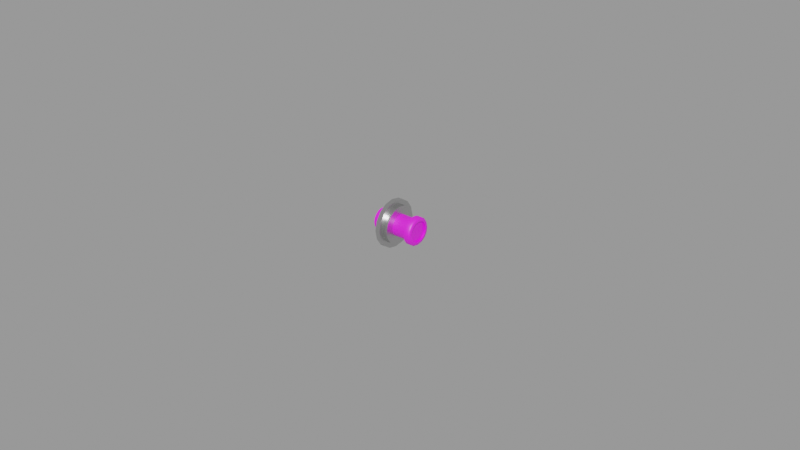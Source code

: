 # Source: circuit-breaker-pull-off.blend  (saved by Blender 2.83.18; exported with 4.5.12 LTS)
import bpy
from mathutils import Matrix  # noqa: F401  (used for matrix-valued properties, if any)

bpy.ops.wm.read_factory_settings(use_empty=True)
scene = bpy.context.scene
scene.name = 'Empty'

# ---- images (referenced by path relative to the original .blend; pixels are not part of the script)
import os
ASSET_DIR = os.environ.get("B2B_ASSET_DIR", "")  # directory of the original .blend (textures are referenced by path, not embedded)
HERE = os.path.dirname(os.path.abspath(__file__))  # packed textures are extracted next to this script under _unpacked/

def load_image(name, relpath, width, height, colorspace="sRGB"):
    """Load a texture the original file referenced (path relative to the .blend, or extracted next to this script)."""
    p = next((c for c in (os.path.join(HERE, relpath), os.path.join(ASSET_DIR, relpath)) if relpath and os.path.exists(c)), "")
    if p:
        img = bpy.data.images.load(p, check_existing=True)
        img.name = name
    else:  # same state as the original file: an image datablock whose file is absent (Cycles renders it pink)
        img = bpy.data.images.new(name, width, height)
        img.source = "FILE"
        img.filepath = "//" + (relpath or name)
    img.colorspace_settings.name = colorspace
    return img
img_circuit_breaker_pull_off_5_png = load_image('circuit-breaker-pull-off-5.png', 'circuit-breaker-pull-off-5.png', 1024, 1024, 'sRGB')

# ---- materials (node trees are filled in below, after node groups)
mat_mountmaterial = bpy.data.materials.new('MountMaterial')
mat_mountmaterial.use_transparent_shadow = False
mat_breakermaterial = bpy.data.materials.new('BreakerMaterial')
mat_breakermaterial.use_transparent_shadow = False

# ---- node groups
ng_auto_smooth = bpy.data.node_groups.new('Auto Smooth', 'GeometryNodeTree')
_s = ng_auto_smooth.interface.new_socket(name='Geometry', in_out='OUTPUT', socket_type='NodeSocketGeometry')
_s = ng_auto_smooth.interface.new_socket(name='Geometry', in_out='INPUT', socket_type='NodeSocketGeometry')
_s = ng_auto_smooth.interface.new_socket(name='Angle', in_out='INPUT', socket_type='NodeSocketFloat')
_s.subtype = 'ANGLE'
_s.min_value = 0.0
_s.max_value = 3.142
ng_auto_smooth.is_modifier = True
_N = ng_auto_smooth.nodes; _L = ng_auto_smooth.links
n0 = _N.new('NodeGroupOutput'); n0.name = 'Group Output'; n0.location = (480, -100)
n1 = _N.new('NodeGroupInput'); n1.name = 'Group Input'; n1.location = (-420, -300)
n2 = _N.new('NodeGroupInput'); n2.name = 'Group Input.001'; n2.location = (-60, -100)
n3 = _N.new('GeometryNodeSetShadeSmooth'); n3.name = 'Set Shade Smooth'; n3.location = (120, -100)
n3.domain = 'EDGE'
n4 = _N.new('GeometryNodeSetShadeSmooth'); n4.name = 'Set Shade Smooth.001'; n4.location = (300, -100)
n5 = _N.new('GeometryNodeInputMeshEdgeAngle'); n5.name = 'Edge Angle'; n5.location = (-420, -220)
n6 = _N.new('GeometryNodeInputEdgeSmooth'); n6.name = 'Is Edge Smooth'; n6.location = (-60, -160)
n7 = _N.new('GeometryNodeInputShadeSmooth'); n7.name = 'Is Face Smooth'; n7.location = (-240, -340)
n8 = _N.new('FunctionNodeBooleanMath'); n8.name = 'Boolean Math'; n8.location = (-60, -220)
n9 = _N.new('FunctionNodeCompare'); n9.name = 'Compare'; n9.location = (-240, -180)
n9.operation = 'LESS_EQUAL'
_L.new(n5.outputs[0], n9.inputs[0])
_L.new(n4.outputs[0], n0.inputs[0])
_L.new(n1.outputs[1], n9.inputs[1])
_L.new(n9.outputs[0], n8.inputs[0])
_L.new(n7.outputs[0], n8.inputs[1])
_L.new(n2.outputs[0], n3.inputs[0])
_L.new(n6.outputs[0], n3.inputs[1])
_L.new(n3.outputs[0], n4.inputs[0])
_L.new(n8.outputs[0], n3.inputs[2])
n0.is_active_output = True

# ---- material node trees
mat_mountmaterial.use_nodes = True; mat_mountmaterial.node_tree.nodes.clear()
_N = mat_mountmaterial.node_tree.nodes; _L = mat_mountmaterial.node_tree.links
n0 = _N.new('ShaderNodeBsdfPrincipled'); n0.name = 'Principled BSDF'; n0.location = (10, 300)
n0.distribution = 'GGX'
n0.subsurface_method = 'BURLEY'
n0.inputs[0].default_value = (0.6038, 0.6038, 0.6038, 1.0)
n0.inputs[1].default_value = 1.0
n0.inputs[2].default_value = 0.3
n0.inputs[3].default_value = 1.45
n0.inputs[13].default_value = 1.0
n0.inputs[27].default_value = (0.0, 0.0, 0.0, 1.0)
n0.inputs[28].default_value = 1.0
n1 = _N.new('ShaderNodeOutputMaterial'); n1.name = 'Material Output'; n1.location = (300, 300)
_L.new(n0.outputs[0], n1.inputs[0])
n1.is_active_output = True
mat_breakermaterial.use_nodes = True; mat_breakermaterial.node_tree.nodes.clear()
_N = mat_breakermaterial.node_tree.nodes; _L = mat_breakermaterial.node_tree.links
n0 = _N.new('ShaderNodeBsdfPrincipled'); n0.name = 'Principled BSDF'; n0.location = (10, 300)
n0.distribution = 'GGX'
n0.subsurface_method = 'BURLEY'
n0.inputs[3].default_value = 1.45
n0.inputs[13].default_value = 1.0
n0.inputs[27].default_value = (0.0, 0.0, 0.0, 1.0)
n0.inputs[28].default_value = 1.0
n1 = _N.new('ShaderNodeOutputMaterial'); n1.name = 'Material Output'; n1.location = (300, 300)
n2 = _N.new('ShaderNodeTexImage'); n2.name = 'Image Texture'; n2.location = (-280, 280)
n2.image = img_circuit_breaker_pull_off_5_png
_L.new(n0.outputs[0], n1.inputs[0])
_L.new(n2.outputs[0], n0.inputs[0])
n1.is_active_output = True

# ---- meshes
me_circle = bpy.data.meshes.new('Circle')
me_circle.from_pydata([(0.0, 0.0075, 0.0), (-0.00287, 0.006929, 0.0), (-0.005303, 0.005303, 0.0), (-0.006929, 0.00287, 0.0), (-0.0075, -3.278e-10, 0.0), (-0.006929, -0.00287, 0.0), (-0.005303, -0.005303, 0.0), (-0.00287, -0.006929, 0.0), (-1.132e-09, -0.0075, 0.0), (0.00287, -0.006929, 0.0), (0.005303, -0.005303, 0.0), (0.006929, -0.00287, 0.0), (0.0075, 8.944e-11, 0.0), (0.006929, 0.00287, 0.0), (0.005303, 0.005303, 0.0), (0.00287, 0.006929, 0.0), (-0.002285, 0.005516, 0.0015), (1.859e-10, 0.005971, 0.0015), (-0.004222, 0.004222, 0.0015), (-0.005516, 0.002285, 0.0015), (-0.005971, -3.511e-10, 0.0015), (-0.005516, -0.002285, 0.0015), (-0.004222, -0.004222, 0.0015), (-0.002285, -0.005516, 0.0015), (-8.769e-10, -0.005971, 0.0015), (0.002285, -0.005516, 0.0015), (0.004222, -0.004222, 0.0015), (0.005516, -0.002285, 0.0015), (0.005971, -3.836e-11, 0.0015), (0.005516, 0.002285, 0.0015), (0.004222, 0.004222, 0.0015), (0.002285, 0.005516, 0.0015), (-0.00287, 0.006929, 0.0015), (-1.388e-17, 0.0075, 0.0015), (-0.005303, 0.005303, 0.0015), (-0.006929, 0.00287, 0.0015), (-0.0075, -3.278e-10, 0.0015), (-0.006929, -0.00287, 0.0015), (-0.005303, -0.005303, 0.0015), (-0.00287, -0.006929, 0.0015), (-1.132e-09, -0.0075, 0.0015), (0.00287, -0.006929, 0.0015), (0.005303, -0.005303, 0.0015), (0.006929, -0.00287, 0.0015), (0.0075, 8.944e-11, 0.0015), (0.006929, 0.00287, 0.0015), (0.005303, 0.005303, 0.0015), (0.00287, 0.006929, 0.0015), (-0.002285, 0.005516, 0.003), (1.861e-10, 0.005971, 0.003), (-0.004222, 0.004222, 0.003), (-0.005516, 0.002285, 0.003), (-0.005971, -3.511e-10, 0.003), (-0.005516, -0.002285, 0.003), (-0.004222, -0.004222, 0.003), (-0.002285, -0.005516, 0.003), (-8.767e-10, -0.005971, 0.003), (0.002285, -0.005516, 0.003), (0.004222, -0.004222, 0.003), (0.005516, -0.002285, 0.003), (0.005971, -3.836e-11, 0.003), (0.005516, 0.002285, 0.003), (0.004222, 0.004222, 0.003), (0.002285, 0.005516, 0.003), (-0.001309, 0.003161, 0.003), (5.849e-10, 0.003422, 0.003), (-0.002419, 0.002419, 0.003), (-0.003161, 0.001309, 0.003), (-0.003422, -2.814e-10, 0.003), (-0.003161, -0.001309, 0.003), (-0.002419, -0.002419, 0.003), (-0.001309, -0.003161, 0.003), (-5.475e-10, -0.003422, 0.003), (0.001309, -0.003161, 0.003), (0.002419, -0.002419, 0.003), (0.003161, -0.001309, 0.003), (0.003422, -2.862e-10, 0.003), (0.003161, 0.001309, 0.003), (0.002419, 0.002419, 0.003), (0.001309, 0.003161, 0.003), (-0.0017, 0.004103, 0.003), (3.836e-10, 0.004441, 0.003), (-0.00314, 0.00314, 0.003), (-0.004103, 0.0017, 0.003), (-0.004441, -3.046e-10, 0.003), (-0.004103, -0.0017, 0.003), (-0.00314, -0.00314, 0.003), (-0.0017, -0.004103, 0.003), (-7.024e-10, -0.004441, 0.003), (0.0017, -0.004103, 0.003), (0.00314, -0.00314, 0.003), (0.004103, -0.0017, 0.003), (0.004441, -1.778e-10, 0.003), (0.004103, 0.0017, 0.003), (0.00314, 0.00314, 0.003), (0.0017, 0.004103, 0.003)], [], [(16, 17, 33, 32), (18, 16, 32, 34), (19, 18, 34, 35), (20, 19, 35, 36), (21, 20, 36, 37), (22, 21, 37, 38), (23, 22, 38, 39), (24, 23, 39, 40), (25, 24, 40, 41), (26, 25, 41, 42), (27, 26, 42, 43), (28, 27, 43, 44), (29, 28, 44, 45), (30, 29, 45, 46), (31, 30, 46, 47), (17, 31, 47, 33), (19, 20, 52, 51), (26, 27, 59, 58), (18, 19, 51, 50), (25, 26, 58, 57), (16, 18, 50, 48), (24, 25, 57, 56), (31, 17, 49, 63), (17, 16, 48, 49), (23, 24, 56, 55), (30, 31, 63, 62), (22, 23, 55, 54), (29, 30, 62, 61), (21, 22, 54, 53), (28, 29, 61, 60), (20, 21, 53, 52), (27, 28, 60, 59), (10, 11, 43, 42), (3, 4, 36, 35), (11, 12, 44, 43), (4, 5, 37, 36), (12, 13, 45, 44), (5, 6, 38, 37), (13, 14, 46, 45), (6, 7, 39, 38), (14, 15, 47, 46), (7, 8, 40, 39), (0, 1, 32, 33), (15, 0, 33, 47), (8, 9, 41, 40), (1, 2, 34, 32), (9, 10, 42, 41), (2, 3, 35, 34), (80, 81, 49, 48), (82, 80, 48, 50), (83, 82, 50, 51), (84, 83, 51, 52), (85, 84, 52, 53), (86, 85, 53, 54), (87, 86, 54, 55), (88, 87, 55, 56), (89, 88, 56, 57), (90, 89, 57, 58), (91, 90, 58, 59), (92, 91, 59, 60), (93, 92, 60, 61), (94, 93, 61, 62), (95, 94, 62, 63), (81, 95, 63, 49), (64, 65, 81, 80), (66, 64, 80, 82), (67, 66, 82, 83), (68, 67, 83, 84), (69, 68, 84, 85), (70, 69, 85, 86), (71, 70, 86, 87), (72, 71, 87, 88), (73, 72, 88, 89), (74, 73, 89, 90), (75, 74, 90, 91), (76, 75, 91, 92), (77, 76, 92, 93), (78, 77, 93, 94), (79, 78, 94, 95), (65, 79, 95, 81)])
me_circle.polygons.foreach_set('use_smooth', [True] * 80)
_uv = me_circle.uv_layers.new(name='UVMap')
_uv.uv.foreach_set('vector', [0.3477, 0.8677, 0.5, 0.898, 0.5, 1.0, 0.3087, 0.9619, 0.2185, 0.7815, 0.3477, 0.8677, 0.3087, 0.9619, 0.1464, 0.8536, 0.1323, 0.6523, 0.2185, 0.7815, 0.1464, 0.8536, 0.03806, 0.6913, 0.102, 0.5, 0.1323, 0.6523, 0.03806, 0.6913, 0.0, 0.5, 0.1323, 0.3477, 0.102, 0.5, 0.0, 0.5, 0.03806, 0.3087, 0.2185, 0.2185, 0.1323, 0.3477, 0.03806, 0.3087, 0.1464, 0.1464, 0.3477, 0.1323, 0.2185, 0.2185, 0.1464, 0.1464, 0.3087, 0.03806, 0.5, 0.102, 0.3477, 0.1323, 0.3087, 0.03806, 0.5, 0.0, 0.6523, 0.1323, 0.5, 0.102, 0.5, 0.0, 0.6913, 0.03806, 0.7815, 0.2185, 0.6523, 0.1323, 0.6913, 0.03806, 0.8536, 0.1464, 0.8677, 0.3477, 0.7815, 0.2185, 0.8536, 0.1464, 0.9619, 0.3087, 0.898, 0.5, 0.8677, 0.3477, 0.9619, 0.3087, 1.0, 0.5, 0.8677, 0.6523, 0.898, 0.5, 1.0, 0.5, 0.9619, 0.6913, 0.7815, 0.7815, 0.8677, 0.6523, 0.9619, 0.6913, 0.8536, 0.8536, 0.6523, 0.8677, 0.7815, 0.7815, 0.8536, 0.8536, 0.6913, 0.9619, 0.5, 0.898, 0.6523, 0.8677, 0.6913, 0.9619, 0.5, 1.0, 0.1323, 0.6523, 0.102, 0.5, 0.102, 0.5, 0.1323, 0.6523, 0.7815, 0.2185, 0.8677, 0.3477, 0.8677, 0.3477, 0.7815, 0.2185, 0.2185, 0.7815, 0.1323, 0.6523, 0.1323, 0.6523, 0.2185, 0.7815, 0.6523, 0.1323, 0.7815, 0.2185, 0.7815, 0.2185, 0.6523, 0.1323, 0.3477, 0.8677, 0.2185, 0.7815, 0.2185, 0.7815, 0.3477, 0.8677, 0.5, 0.102, 0.6523, 0.1323, 0.6523, 0.1323, 0.5, 0.102, 0.6523, 0.8677, 0.5, 0.898, 0.5, 0.898, 0.6523, 0.8677, 0.5, 0.898, 0.3477, 0.8677, 0.3477, 0.8677, 0.5, 0.898, 0.3477, 0.1323, 0.5, 0.102, 0.5, 0.102, 0.3477, 0.1323, 0.7815, 0.7815, 0.6523, 0.8677, 0.6523, 0.8677, 0.7815, 0.7815, 0.2185, 0.2185, 0.3477, 0.1323, 0.3477, 0.1323, 0.2185, 0.2185, 0.8677, 0.6523, 0.7815, 0.7815, 0.7815, 0.7815, 0.8677, 0.6523, 0.1323, 0.3477, 0.2185, 0.2185, 0.2185, 0.2185, 0.1323, 0.3477, 0.898, 0.5, 0.8677, 0.6523, 0.8677, 0.6523, 0.898, 0.5, 0.102, 0.5, 0.1323, 0.3477, 0.1323, 0.3477, 0.102, 0.5, 0.8677, 0.3477, 0.898, 0.5, 0.898, 0.5, 0.8677, 0.3477, 0.8536, 0.1464, 0.9619, 0.3087, 0.9619, 0.3087, 0.8536, 0.1464, 0.03806, 0.6913, 0.0, 0.5, 0.0, 0.5, 0.03806, 0.6913, 0.9619, 0.3087, 1.0, 0.5, 1.0, 0.5, 0.9619, 0.3087, 0.0, 0.5, 0.03806, 0.3087, 0.03806, 0.3087, 0.0, 0.5, 1.0, 0.5, 0.9619, 0.6913, 0.9619, 0.6913, 1.0, 0.5, 0.03806, 0.3087, 0.1464, 0.1464, 0.1464, 0.1464, 0.03806, 0.3087, 0.9619, 0.6913, 0.8536, 0.8536, 0.8536, 0.8536, 0.9619, 0.6913, 0.1464, 0.1464, 0.3087, 0.03806, 0.3087, 0.03806, 0.1464, 0.1464, 0.8536, 0.8536, 0.6913, 0.9619, 0.6913, 0.9619, 0.8536, 0.8536, 0.3087, 0.03806, 0.5, 0.0, 0.5, 0.0, 0.3087, 0.03806, 0.5, 1.0, 0.3087, 0.9619, 0.3087, 0.9619, 0.5, 1.0, 0.6913, 0.9619, 0.5, 1.0, 0.5, 1.0, 0.6913, 0.9619, 0.5, 0.0, 0.6913, 0.03806, 0.6913, 0.03806, 0.5, 0.0, 0.3087, 0.9619, 0.1464, 0.8536, 0.1464, 0.8536, 0.3087, 0.9619, 0.6913, 0.03806, 0.8536, 0.1464, 0.8536, 0.1464, 0.6913, 0.03806, 0.1464, 0.8536, 0.03806, 0.6913, 0.03806, 0.6913, 0.1464, 0.8536, 0.3867, 0.7735, 0.5, 0.7961, 0.5, 0.898, 0.3477, 0.8677, 0.2906, 0.7094, 0.3867, 0.7735, 0.3477, 0.8677, 0.2185, 0.7815, 0.2265, 0.6133, 0.2906, 0.7094, 0.2185, 0.7815, 0.1323, 0.6523, 0.2039, 0.5, 0.2265, 0.6133, 0.1323, 0.6523, 0.102, 0.5, 0.2265, 0.3867, 0.2039, 0.5, 0.102, 0.5, 0.1323, 0.3477, 0.2906, 0.2906, 0.2265, 0.3867, 0.1323, 0.3477, 0.2185, 0.2185, 0.3867, 0.2265, 0.2906, 0.2906, 0.2185, 0.2185, 0.3477, 0.1323, 0.5, 0.2039, 0.3867, 0.2265, 0.3477, 0.1323, 0.5, 0.102, 0.6133, 0.2265, 0.5, 0.2039, 0.5, 0.102, 0.6523, 0.1323, 0.7094, 0.2906, 0.6133, 0.2265, 0.6523, 0.1323, 0.7815, 0.2185, 0.7735, 0.3867, 0.7094, 0.2906, 0.7815, 0.2185, 0.8677, 0.3477, 0.7961, 0.5, 0.7735, 0.3867, 0.8677, 0.3477, 0.898, 0.5, 0.7735, 0.6133, 0.7961, 0.5, 0.898, 0.5, 0.8677, 0.6523, 0.7094, 0.7094, 0.7735, 0.6133, 0.8677, 0.6523, 0.7815, 0.7815, 0.6133, 0.7735, 0.7094, 0.7094, 0.7815, 0.7815, 0.6523, 0.8677, 0.5, 0.7961, 0.6133, 0.7735, 0.6523, 0.8677, 0.5, 0.898, 0.4127, 0.7107, 0.5, 0.7281, 0.5, 0.7961, 0.3867, 0.7735, 0.3387, 0.6613, 0.4127, 0.7107, 0.3867, 0.7735, 0.2906, 0.7094, 0.2893, 0.5873, 0.3387, 0.6613, 0.2906, 0.7094, 0.2265, 0.6133, 0.2719, 0.5, 0.2893, 0.5873, 0.2265, 0.6133, 0.2039, 0.5, 0.2893, 0.4127, 0.2719, 0.5, 0.2039, 0.5, 0.2265, 0.3867, 0.3387, 0.3387, 0.2893, 0.4127, 0.2265, 0.3867, 0.2906, 0.2906, 0.4127, 0.2893, 0.3387, 0.3387, 0.2906, 0.2906, 0.3867, 0.2265, 0.5, 0.2719, 0.4127, 0.2893, 0.3867, 0.2265, 0.5, 0.2039, 0.5873, 0.2893, 0.5, 0.2719, 0.5, 0.2039, 0.6133, 0.2265, 0.6613, 0.3387, 0.5873, 0.2893, 0.6133, 0.2265, 0.7094, 0.2906, 0.7107, 0.4127, 0.6613, 0.3387, 0.7094, 0.2906, 0.7735, 0.3867, 0.7281, 0.5, 0.7107, 0.4127, 0.7735, 0.3867, 0.7961, 0.5, 0.7107, 0.5873, 0.7281, 0.5, 0.7961, 0.5, 0.7735, 0.6133, 0.6613, 0.6613, 0.7107, 0.5873, 0.7735, 0.6133, 0.7094, 0.7094, 0.5873, 0.7107, 0.6613, 0.6613, 0.7094, 0.7094, 0.6133, 0.7735, 0.5, 0.7281, 0.5873, 0.7107, 0.6133, 0.7735, 0.5, 0.7961])
me_circle.materials.append(mat_mountmaterial)
me_circle.use_remesh_fix_poles = True
me_circle.use_remesh_preserve_attributes = False
me_circle.use_mirror_vertex_groups = False
me_circle.update()
me_circle_001 = bpy.data.meshes.new('Circle.001')
me_circle_001.from_pydata([(-0.004, 0.003161, 0.001309), (-0.004, 0.003422, -7.161e-10), (-0.004, 0.002419, 0.002419), (-0.004, 0.001309, 0.003161), (-0.004, -2.814e-10, 0.003422), (-0.004, -0.001309, 0.003161), (-0.004, -0.002419, 0.002419), (-0.004, -0.003161, 0.001309), (-0.004, -0.003422, 4.164e-10), (-0.004, -0.003161, -0.001309), (-0.004, -0.002419, -0.002419), (-0.004, -0.001309, -0.003161), (-0.004, -2.862e-10, -0.003422), (-0.004, 0.001309, -0.003161), (-0.004, 0.002419, -0.002419), (-0.004, 0.003161, -0.001309), (0.01, 0.002982, 0.001235), (0.01, 0.003227, -1.612e-09), (0.01, 0.002282, 0.002282), (0.01, 0.001235, 0.002981), (0.01, -3.486e-10, 0.003227), (0.01, -0.001235, 0.002981), (0.01, -0.002282, 0.002282), (0.01, -0.002982, 0.001235), (0.01, -0.003227, -2.272e-10), (0.01, -0.002982, -0.001235), (0.01, -0.002282, -0.002282), (0.01, -0.001235, -0.002981), (0.01, -4.704e-10, -0.003227), (0.01, 0.001235, -0.002981), (0.01, 0.002282, -0.002282), (0.01, 0.002982, -0.001235), (0.008, 0.002419, -0.002419), (0.008, 0.001309, -0.003161), (0.008, -0.003161, 0.001309), (0.008, -0.002419, 0.002419), (0.008, 0.003161, -0.001309), (0.008, -0.003422, -3.481e-11), (0.008, 0.003161, 0.001309), (0.008, 0.003422, -1.167e-09), (0.008, -0.003161, -0.001309), (0.008, 0.002419, 0.002419), (0.008, -0.002419, -0.002419), (0.008, 0.001309, 0.003161), (0.008, -0.001309, -0.003161), (0.008, -2.595e-10, 0.003422), (0.008, -2.644e-10, -0.003422), (0.008, -0.001309, 0.003161), (0.0095, 0.004085, 0.001692), (0.0095, 0.004422, -1.009e-09), (0.0095, 0.003127, 0.003126), (0.0095, 0.001692, 0.004085), (0.0095, -1.918e-10, 0.004421), (0.0095, -0.001692, 0.004085), (0.0095, -0.003127, 0.003126), (0.0095, -0.004085, 0.001692), (0.0095, -0.004422, 5.551e-11), (0.0095, -0.004085, -0.001692), (0.0095, -0.003127, -0.003126), (0.0095, -0.001692, -0.004085), (0.0095, -9.996e-11, -0.004422), (0.0095, 0.001692, -0.004085), (0.0095, 0.003127, -0.003126), (0.0095, 0.004085, -0.001692), (0.008, 0.003127, -0.003126), (0.008, -0.004085, 0.001692), (0.008, 0.004085, -0.001692), (0.008, -0.004422, 1.683e-10), (0.008, 0.004085, 0.001692), (0.008, -0.004085, -0.001692), (0.008, 0.003127, 0.003126), (0.008, -0.003127, -0.003126), (0.008, 0.001692, 0.004085), (0.008, -0.001692, -0.004085), (0.008, -1.918e-10, 0.004421), (0.008, -9.996e-11, -0.004422), (0.008, -0.001692, 0.004085), (0.008, 0.001692, -0.004085), (0.008, -0.003127, 0.003126), (0.008, 0.004422, -8.964e-10), (0.01, 0.003688, 0.001528), (0.01, 0.003992, -1.421e-09), (0.01, 0.002823, 0.002823), (0.01, 0.001528, 0.003688), (0.01, -3.137e-10, 0.003992), (0.01, -0.001528, 0.003688), (0.01, -0.002823, 0.002823), (0.01, -0.003688, 0.001528), (0.01, -0.003992, -9.945e-11), (0.01, -0.003688, -0.001528), (0.01, -0.002823, -0.002823), (0.01, -0.001528, -0.003688), (0.01, -3.194e-10, -0.003992), (0.01, 0.001528, -0.003688), (0.01, 0.002823, -0.002823), (0.01, 0.003688, -0.001528), (0.0095, 0.002982, 0.001235), (0.0095, 0.003227, -1.612e-09), (0.0095, 0.002282, 0.002282), (0.0095, 0.001235, 0.002981), (0.0095, -3.7e-10, 0.003227), (0.0095, -0.001235, 0.002981), (0.0095, -0.002282, 0.002282), (0.0095, -0.002982, 0.001235), (0.0095, -0.003227, -2.272e-10), (0.0095, -0.002982, -0.001235), (0.0095, -0.002282, -0.002282), (0.0095, -0.001235, -0.002981), (0.0095, -4.918e-10, -0.003227), (0.0095, 0.001235, -0.002981), (0.0095, 0.002282, -0.002282), (0.0095, 0.002982, -0.001235)], [], [(93, 92, 60, 61), (43, 45, 74, 72), (92, 91, 59, 60), (44, 46, 75, 73), (91, 90, 58, 59), (45, 47, 76, 74), (33, 32, 64, 77), (90, 89, 57, 58), (46, 33, 77, 75), (35, 34, 65, 78), (89, 88, 56, 57), (47, 35, 78, 76), (32, 36, 66, 64), (88, 87, 55, 56), (34, 37, 67, 65), (87, 86, 54, 55), (5, 6, 35, 47), (12, 13, 33, 46), (4, 5, 47, 45), (11, 12, 46, 44), (3, 4, 45, 43), (10, 11, 44, 42), (2, 3, 43, 41), (9, 10, 42, 40), (0, 2, 41, 38), (8, 9, 40, 37), (15, 1, 39, 36), (1, 0, 38, 39), (7, 8, 37, 34), (14, 15, 36, 32), (6, 7, 34, 35), (13, 14, 32, 33), (77, 64, 62, 61), (78, 65, 55, 54), (64, 66, 63, 62), (65, 67, 56, 55), (79, 68, 48, 49), (66, 79, 49, 63), (67, 69, 57, 56), (68, 70, 50, 48), (69, 71, 58, 57), (70, 72, 51, 50), (71, 73, 59, 58), (72, 74, 52, 51), (73, 75, 60, 59), (74, 76, 53, 52), (75, 77, 61, 60), (76, 78, 54, 53), (42, 44, 73, 71), (94, 93, 61, 62), (80, 81, 49, 48), (41, 43, 72, 70), (95, 94, 62, 63), (82, 80, 48, 50), (40, 42, 71, 69), (81, 95, 63, 49), (83, 82, 50, 51), (38, 41, 70, 68), (84, 83, 51, 52), (37, 40, 69, 67), (85, 84, 52, 53), (36, 39, 79, 66), (86, 85, 53, 54), (39, 38, 68, 79), (16, 17, 81, 80), (18, 16, 80, 82), (19, 18, 82, 83), (20, 19, 83, 84), (21, 20, 84, 85), (22, 21, 85, 86), (23, 22, 86, 87), (24, 23, 87, 88), (25, 24, 88, 89), (26, 25, 89, 90), (27, 26, 90, 91), (28, 27, 91, 92), (29, 28, 92, 93), (30, 29, 93, 94), (31, 30, 94, 95), (17, 31, 95, 81), (29, 30, 110, 109), (97, 96, 98, 99, 100, 101, 102, 103, 104, 105, 106, 107, 108, 109, 110, 111), (22, 23, 103, 102), (30, 31, 111, 110), (23, 24, 104, 103), (17, 16, 96, 97), (31, 17, 97, 111), (24, 25, 105, 104), (16, 18, 98, 96), (25, 26, 106, 105), (18, 19, 99, 98), (26, 27, 107, 106), (19, 20, 100, 99), (27, 28, 108, 107), (20, 21, 101, 100), (28, 29, 109, 108), (21, 22, 102, 101)])
me_circle_001.polygons.foreach_set('use_smooth', [True] * 97)
_uv = me_circle_001.uv_layers.new(name='UVMap')
_uv.uv.foreach_set('vector', [0.6913, 0.03806, 0.5, 5.96e-08, 0.5, 0.0, 0.6913, 0.03806, 0.6913, 0.9619, 0.5, 1.0, 0.5, 1.0, 0.6913, 0.9619, 0.5, 5.96e-08, 0.3087, 0.03806, 0.3087, 0.03806, 0.5, 0.0, 0.3087, 0.03806, 0.5, 1.49e-07, 0.5, 0.0, 0.3087, 0.03806, 0.3087, 0.03806, 0.1464, 0.1464, 0.1464, 0.1464, 0.3087, 0.03806, 0.5, 1.0, 0.3087, 0.9619, 0.3087, 0.9619, 0.5, 1.0, 0.6913, 0.03806, 0.8536, 0.1464, 0.8536, 0.1464, 0.6913, 0.03806, 0.1464, 0.1464, 0.03806, 0.3087, 0.03806, 0.3087, 0.1464, 0.1464, 0.5, 1.49e-07, 0.6913, 0.03806, 0.6913, 0.03806, 0.5, 0.0, 0.1464, 0.8536, 0.03806, 0.6913, 0.03806, 0.6913, 0.1464, 0.8536, 0.03806, 0.3087, 1.49e-07, 0.5, 0.0, 0.5, 0.03806, 0.3087, 0.3087, 0.9619, 0.1464, 0.8536, 0.1464, 0.8536, 0.3087, 0.9619, 0.8536, 0.1464, 0.9619, 0.3087, 0.9619, 0.3087, 0.8536, 0.1464, 1.49e-07, 0.5, 0.03806, 0.6913, 0.03806, 0.6913, 0.0, 0.5, 0.03806, 0.6913, 2.086e-07, 0.5, 0.0, 0.5, 0.03806, 0.6913, 0.03806, 0.6913, 0.1464, 0.8536, 0.1464, 0.8536, 0.03806, 0.6913, 0.3087, 0.9619, 0.1464, 0.8536, 0.1464, 0.8536, 0.3087, 0.9619, 0.5, 3.576e-07, 0.6913, 0.03806, 0.6913, 0.03806, 0.5, 1.49e-07, 0.5, 1.0, 0.3087, 0.9619, 0.3087, 0.9619, 0.5, 1.0, 0.3087, 0.03806, 0.5, 3.576e-07, 0.5, 1.49e-07, 0.3087, 0.03806, 0.6913, 0.9619, 0.5, 1.0, 0.5, 1.0, 0.6913, 0.9619, 0.1464, 0.1464, 0.3087, 0.03806, 0.3087, 0.03806, 0.1464, 0.1464, 0.8536, 0.8536, 0.6913, 0.9619, 0.6913, 0.9619, 0.8536, 0.8536, 0.03806, 0.3087, 0.1464, 0.1464, 0.1464, 0.1464, 0.03806, 0.3087, 0.9619, 0.6913, 0.8536, 0.8536, 0.8536, 0.8536, 0.9619, 0.6913, 1.49e-07, 0.5, 0.03806, 0.3087, 0.03806, 0.3087, 2.086e-07, 0.5, 0.9619, 0.3087, 1.0, 0.5, 1.0, 0.5, 0.9619, 0.3087, 1.0, 0.5, 0.9619, 0.6913, 0.9619, 0.6913, 1.0, 0.5, 0.03806, 0.6913, 1.49e-07, 0.5, 2.086e-07, 0.5, 0.03806, 0.6913, 0.8536, 0.1464, 0.9619, 0.3087, 0.9619, 0.3087, 0.8536, 0.1464, 0.1464, 0.8536, 0.03806, 0.6913, 0.03806, 0.6913, 0.1464, 0.8536, 0.6913, 0.03806, 0.8536, 0.1464, 0.8536, 0.1464, 0.6913, 0.03806, 0.6913, 0.03806, 0.8536, 0.1464, 0.8536, 0.1464, 0.6913, 0.03806, 0.1464, 0.8536, 0.03806, 0.6913, 0.03806, 0.6913, 0.1464, 0.8536, 0.8536, 0.1464, 0.9619, 0.3087, 0.9619, 0.3087, 0.8536, 0.1464, 0.03806, 0.6913, 0.0, 0.5, 0.0, 0.5, 0.03806, 0.6913, 1.0, 0.5, 0.9619, 0.6913, 0.9619, 0.6913, 1.0, 0.5, 0.9619, 0.3087, 1.0, 0.5, 1.0, 0.5, 0.9619, 0.3087, 0.0, 0.5, 0.03806, 0.3087, 0.03806, 0.3087, 0.0, 0.5, 0.9619, 0.6913, 0.8536, 0.8536, 0.8536, 0.8536, 0.9619, 0.6913, 0.03806, 0.3087, 0.1464, 0.1464, 0.1464, 0.1464, 0.03806, 0.3087, 0.8536, 0.8536, 0.6913, 0.9619, 0.6913, 0.9619, 0.8536, 0.8536, 0.1464, 0.1464, 0.3087, 0.03806, 0.3087, 0.03806, 0.1464, 0.1464, 0.6913, 0.9619, 0.5, 1.0, 0.5, 1.0, 0.6913, 0.9619, 0.3087, 0.03806, 0.5, 0.0, 0.5, 0.0, 0.3087, 0.03806, 0.5, 1.0, 0.3087, 0.9619, 0.3087, 0.9619, 0.5, 1.0, 0.5, 0.0, 0.6913, 0.03806, 0.6913, 0.03806, 0.5, 0.0, 0.3087, 0.9619, 0.1464, 0.8536, 0.1464, 0.8536, 0.3087, 0.9619, 0.1464, 0.1464, 0.3087, 0.03806, 0.3087, 0.03806, 0.1464, 0.1464, 0.8536, 0.1464, 0.6913, 0.03806, 0.6913, 0.03806, 0.8536, 0.1464, 0.9619, 0.6913, 1.0, 0.5, 1.0, 0.5, 0.9619, 0.6913, 0.8536, 0.8536, 0.6913, 0.9619, 0.6913, 0.9619, 0.8536, 0.8536, 0.9619, 0.3087, 0.8536, 0.1464, 0.8536, 0.1464, 0.9619, 0.3087, 0.8536, 0.8536, 0.9619, 0.6913, 0.9619, 0.6913, 0.8536, 0.8536, 0.03806, 0.3087, 0.1464, 0.1464, 0.1464, 0.1464, 0.03806, 0.3087, 1.0, 0.5, 0.9619, 0.3087, 0.9619, 0.3087, 1.0, 0.5, 0.6913, 0.9619, 0.8536, 0.8536, 0.8536, 0.8536, 0.6913, 0.9619, 0.9619, 0.6913, 0.8536, 0.8536, 0.8536, 0.8536, 0.9619, 0.6913, 0.5, 1.0, 0.6913, 0.9619, 0.6913, 0.9619, 0.5, 1.0, 2.086e-07, 0.5, 0.03806, 0.3087, 0.03806, 0.3087, 0.0, 0.5, 0.3087, 0.9619, 0.5, 1.0, 0.5, 1.0, 0.3087, 0.9619, 0.9619, 0.3087, 1.0, 0.5, 1.0, 0.5, 0.9619, 0.3087, 0.1464, 0.8536, 0.3087, 0.9619, 0.3087, 0.9619, 0.1464, 0.8536, 1.0, 0.5, 0.9619, 0.6913, 0.9619, 0.6913, 1.0, 0.5, 0.9619, 0.6913, 1.0, 0.5, 1.0, 0.5, 0.9619, 0.6913, 0.8536, 0.8536, 0.9619, 0.6913, 0.9619, 0.6913, 0.8536, 0.8536, 0.6913, 0.9619, 0.8536, 0.8536, 0.8536, 0.8536, 0.6913, 0.9619, 0.5, 1.0, 0.6913, 0.9619, 0.6913, 0.9619, 0.5, 1.0, 0.3087, 0.9619, 0.5, 1.0, 0.5, 1.0, 0.3087, 0.9619, 0.1464, 0.8536, 0.3087, 0.9619, 0.3087, 0.9619, 0.1464, 0.8536, 0.03806, 0.6913, 0.1464, 0.8536, 0.1464, 0.8536, 0.03806, 0.6913, 2.682e-07, 0.5, 0.03806, 0.6913, 0.03806, 0.6913, 1.49e-07, 0.5, 0.03806, 0.3087, 2.682e-07, 0.5, 1.49e-07, 0.5, 0.03806, 0.3087, 0.1464, 0.1464, 0.03806, 0.3087, 0.03806, 0.3087, 0.1464, 0.1464, 0.3087, 0.03806, 0.1464, 0.1464, 0.1464, 0.1464, 0.3087, 0.03806, 0.5, -5.96e-08, 0.3087, 0.03806, 0.3087, 0.03806, 0.5, 5.96e-08, 0.6913, 0.03806, 0.5, -5.96e-08, 0.5, 5.96e-08, 0.6913, 0.03806, 0.8536, 0.1464, 0.6913, 0.03806, 0.6913, 0.03806, 0.8536, 0.1464, 0.9619, 0.3087, 0.8536, 0.1464, 0.8536, 0.1464, 0.9619, 0.3087, 1.0, 0.5, 0.9619, 0.3087, 0.9619, 0.3087, 1.0, 0.5, 0.6913, 0.03806, 0.8536, 0.1464, 0.8536, 0.1464, 0.6913, 0.03806, 1.0, 0.5, 0.9619, 0.6913, 0.8536, 0.8536, 0.6913, 0.9619, 0.5, 1.0, 0.3087, 0.9619, 0.1464, 0.8536, 0.03806, 0.6913, 2.682e-07, 0.5, 0.03806, 0.3087, 0.1464, 0.1464, 0.3087, 0.03806, 0.5, -5.96e-08, 0.6913, 0.03806, 0.8536, 0.1464, 0.9619, 0.3087, 0.1464, 0.8536, 0.03806, 0.6913, 0.03806, 0.6913, 0.1464, 0.8536, 0.8536, 0.1464, 0.9619, 0.3087, 0.9619, 0.3087, 0.8536, 0.1464, 0.03806, 0.6913, 2.682e-07, 0.5, 2.682e-07, 0.5, 0.03806, 0.6913, 1.0, 0.5, 0.9619, 0.6913, 0.9619, 0.6913, 1.0, 0.5, 0.9619, 0.3087, 1.0, 0.5, 1.0, 0.5, 0.9619, 0.3087, 2.682e-07, 0.5, 0.03806, 0.3087, 0.03806, 0.3087, 2.682e-07, 0.5, 0.9619, 0.6913, 0.8536, 0.8536, 0.8536, 0.8536, 0.9619, 0.6913, 0.03806, 0.3087, 0.1464, 0.1464, 0.1464, 0.1464, 0.03806, 0.3087, 0.8536, 0.8536, 0.6913, 0.9619, 0.6913, 0.9619, 0.8536, 0.8536, 0.1464, 0.1464, 0.3087, 0.03806, 0.3087, 0.03806, 0.1464, 0.1464, 0.6913, 0.9619, 0.5, 1.0, 0.5, 1.0, 0.6913, 0.9619, 0.3087, 0.03806, 0.5, -5.96e-08, 0.5, -5.96e-08, 0.3087, 0.03806, 0.5, 1.0, 0.3087, 0.9619, 0.3087, 0.9619, 0.5, 1.0, 0.5, -5.96e-08, 0.6913, 0.03806, 0.6913, 0.03806, 0.5, -5.96e-08, 0.3087, 0.9619, 0.1464, 0.8536, 0.1464, 0.8536, 0.3087, 0.9619])
me_circle_001.materials.append(mat_breakermaterial)
me_circle_001.use_remesh_fix_poles = True
me_circle_001.use_remesh_preserve_attributes = False
me_circle_001.use_mirror_vertex_groups = False
me_circle_001.update()

# ---- objects
ob_mount = bpy.data.objects.new('Mount', me_circle)
ob_breaker = bpy.data.objects.new('Breaker', me_circle_001)

# ---- transforms, parenting, visibility, modifiers, constraints
ob_mount.location = (0.0, 0.0, 0.0)
ob_mount.rotation_euler = (0.0, 1.571, 0.0)
ob_mount.lineart.crease_threshold = 0.0
_m = ob_mount.modifiers.new('Auto Smooth', 'NODES')
_m.node_group = ng_auto_smooth
_gi = [s.identifier for s in ng_auto_smooth.interface.items_tree if s.item_type == 'SOCKET' and s.in_out == 'INPUT']
_m[_gi[1]] = 0.8727  # Angle
ob_breaker.location = (0.0, 0.0, 0.0)
ob_breaker.scale = (1.0, 1.0, 1.0)
ob_breaker.lineart.crease_threshold = 0.0
_m = ob_breaker.modifiers.new('Auto Smooth', 'NODES')
_m.node_group = ng_auto_smooth
_gi = [s.identifier for s in ng_auto_smooth.interface.items_tree if s.item_type == 'SOCKET' and s.in_out == 'INPUT']
_m[_gi[1]] = 0.8727  # Angle

# ---- collection membership
scene.collection.objects.link(ob_mount)
scene.collection.objects.link(ob_breaker)

# ---- scene / render settings (as saved in the file)
scene.frame_start = 1; scene.frame_end = 250; scene.frame_set(1)
scene.render.engine = 'BLENDER_EEVEE_NEXT'
scene.render.image_settings.exr_codec = 'NONE'
scene.render.simplify_subdivision_render = 0
scene.render.simplify_child_particles_render = 0.0
scene.cycles.use_denoising = False
scene.cycles.samples = 128
scene.cycles.sampling_pattern = 'TABULATED_SOBOL'
scene.cycles.use_adaptive_sampling = False
scene.cycles.use_light_tree = False
scene.view_settings.view_transform = 'Filmic'
bpy.context.view_layer.update()

# ---- added for rendering (the .blend has no active camera and no usable light): camera, sun + grey world if the file has none
cam_auto = bpy.data.cameras.new('AutoCamera')
cam_auto.lens = 50.0
cam_auto.sensor_width = 36.0
cam_auto.clip_end = 1000.0
ob_auto_camera = bpy.data.objects.new('AutoCamera', cam_auto)
scene.collection.objects.link(ob_auto_camera)
ob_auto_camera.location = (0.188045, -0.222054, 0.148036)
ob_auto_camera.rotation_euler = (1.09748, -7.21219e-08, 0.694738)
scene.camera = ob_auto_camera
light_auto_sun = bpy.data.lights.new('AutoSun', 'SUN')
light_auto_sun.energy = 3.0
light_auto_sun.angle = 0.0523599
ob_auto_sun = bpy.data.objects.new('AutoSun', light_auto_sun)
scene.collection.objects.link(ob_auto_sun)
ob_auto_sun.rotation_euler = (0.872665, 0.174533, 0.523599)
if scene.world is None:
    world_auto = bpy.data.worlds.new('AutoWorld')
    world_auto.color = (0.3, 0.3, 0.3)
    scene.world = world_auto
bpy.context.view_layer.update()
